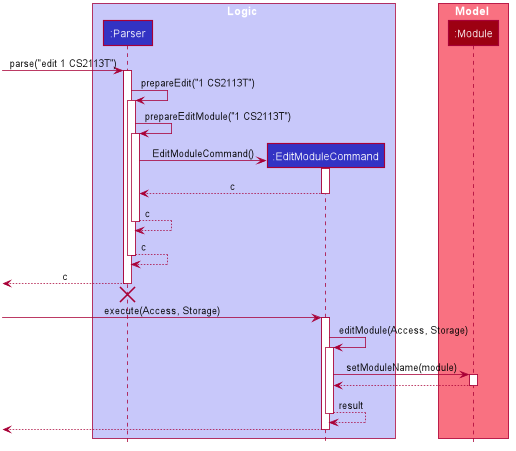

The diagram above was rendered by PlantUML. Its source (embedded in the PNG):
@startuml








skinparam BackgroundColor #FFFFFFF

skinparam Shadowing false

skinparam Class {
    FontColor #FFFFFF
    BorderThickness 1
    BorderColor #FFFFFF
    StereotypeFontColor #FFFFFF
    FontName Arial
}

skinparam Actor {
    BorderColor #000000
    Color #000000
    FontName Arial
}

skinparam Sequence {
    MessageAlign center
    BoxFontSize 15
    BoxPadding 0
    BoxFontColor #FFFFFF
    FontName Arial
}

skinparam Participant {
    FontColor #FFFFFFF
    Padding 20
}

skinparam MinClassWidth 50
skinparam ParticipantPadding 10
skinparam Shadowing false
skinparam DefaultTextAlignment center
skinparam packageStyle Rectangle

hide footbox
hide members
hide circle

box Logic #C8C8FA
participant ":Parser" as Parser #3333C4
participant ":EditModuleCommand" as EditModuleCommand #3333C4
end box

box Model #F97181
participant ":Module" as Module #9D0012
end box

[-> Parser : parse("edit 1 CS2113T")
activate Parser

Parser ->  Parser : prepareEdit("1 CS2113T")
activate Parser

Parser ->  Parser : prepareEditModule("1 CS2113T")
activate Parser

create EditModuleCommand
Parser -> EditModuleCommand : EditModuleCommand()
activate EditModuleCommand

EditModuleCommand --> Parser : c
deactivate EditModuleCommand

Parser --> Parser : c
deactivate Parser

Parser --> Parser : c
deactivate Parser

[<-- Parser : c
deactivate Parser
[<-[hidden]- Parser
destroy Parser

[-> EditModuleCommand : execute(Access, Storage)
activate EditModuleCommand

EditModuleCommand -> EditModuleCommand : editModule(Access, Storage)
activate EditModuleCommand

EditModuleCommand -> Module : setModuleName(module)
activate Module

Module --> EditModuleCommand
deactivate Module

EditModuleCommand --> EditModuleCommand : result
deactivate EditModuleCommand

[<-- EditModuleCommand
deactivate EditModuleCommand
@enduml